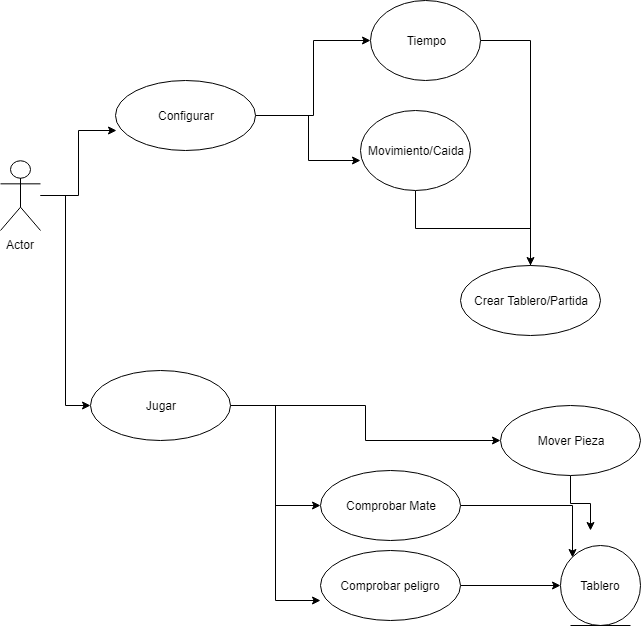

The diagram above was exported from draw.io. Its source (the exported page's mxGraphModel, read from the mxfile embedded in the PNG):
<mxGraphModel dx="794" dy="485" grid="1" gridSize="10" guides="1" tooltips="1" connect="1" arrows="1" fold="1" page="1" pageScale="1" pageWidth="850" pageHeight="1100" math="0" shadow="0">
  <root>
    <mxCell id="0" />
    <mxCell id="1" parent="0" />
    <mxCell id="gUgf2c8MD3hot2_8Hb93-21" style="edgeStyle=orthogonalEdgeStyle;rounded=0;orthogonalLoop=1;jettySize=auto;html=1;entryX=0.007;entryY=0.714;entryDx=0;entryDy=0;entryPerimeter=0;" edge="1" parent="1" source="gUgf2c8MD3hot2_8Hb93-1" target="gUgf2c8MD3hot2_8Hb93-13">
      <mxGeometry relative="1" as="geometry" />
    </mxCell>
    <mxCell id="gUgf2c8MD3hot2_8Hb93-46" style="edgeStyle=orthogonalEdgeStyle;rounded=0;orthogonalLoop=1;jettySize=auto;html=1;entryX=0;entryY=0.5;entryDx=0;entryDy=0;" edge="1" parent="1" source="gUgf2c8MD3hot2_8Hb93-1" target="gUgf2c8MD3hot2_8Hb93-29">
      <mxGeometry relative="1" as="geometry" />
    </mxCell>
    <mxCell id="gUgf2c8MD3hot2_8Hb93-1" value="Actor" style="shape=umlActor;verticalLabelPosition=bottom;labelBackgroundColor=#ffffff;verticalAlign=top;html=1;outlineConnect=0;" vertex="1" parent="1">
      <mxGeometry x="110" y="170" width="40" height="70" as="geometry" />
    </mxCell>
    <mxCell id="gUgf2c8MD3hot2_8Hb93-22" style="edgeStyle=orthogonalEdgeStyle;rounded=0;orthogonalLoop=1;jettySize=auto;html=1;" edge="1" parent="1" source="gUgf2c8MD3hot2_8Hb93-3">
      <mxGeometry relative="1" as="geometry">
        <mxPoint x="640" y="310" as="targetPoint" />
      </mxGeometry>
    </mxCell>
    <mxCell id="gUgf2c8MD3hot2_8Hb93-3" value="" style="ellipse;whiteSpace=wrap;html=1;" vertex="1" parent="1">
      <mxGeometry x="480" y="10" width="110" height="80" as="geometry" />
    </mxCell>
    <mxCell id="gUgf2c8MD3hot2_8Hb93-23" style="edgeStyle=orthogonalEdgeStyle;rounded=0;orthogonalLoop=1;jettySize=auto;html=1;" edge="1" parent="1" source="gUgf2c8MD3hot2_8Hb93-16" target="gUgf2c8MD3hot2_8Hb93-24">
      <mxGeometry relative="1" as="geometry">
        <mxPoint x="640" y="310" as="targetPoint" />
      </mxGeometry>
    </mxCell>
    <mxCell id="gUgf2c8MD3hot2_8Hb93-16" value="Movimiento/Caida" style="ellipse;whiteSpace=wrap;html=1;" vertex="1" parent="1">
      <mxGeometry x="470" y="120" width="110" height="80" as="geometry" />
    </mxCell>
    <mxCell id="gUgf2c8MD3hot2_8Hb93-4" value="Tiempo" style="text;html=1;strokeColor=none;fillColor=none;align=center;verticalAlign=middle;whiteSpace=wrap;rounded=0;" vertex="1" parent="1">
      <mxGeometry x="515" y="40" width="40" height="20" as="geometry" />
    </mxCell>
    <mxCell id="gUgf2c8MD3hot2_8Hb93-19" style="edgeStyle=orthogonalEdgeStyle;rounded=0;orthogonalLoop=1;jettySize=auto;html=1;" edge="1" parent="1" source="gUgf2c8MD3hot2_8Hb93-13" target="gUgf2c8MD3hot2_8Hb93-3">
      <mxGeometry relative="1" as="geometry" />
    </mxCell>
    <mxCell id="gUgf2c8MD3hot2_8Hb93-20" style="edgeStyle=orthogonalEdgeStyle;rounded=0;orthogonalLoop=1;jettySize=auto;html=1;entryX=0;entryY=0.625;entryDx=0;entryDy=0;entryPerimeter=0;" edge="1" parent="1" source="gUgf2c8MD3hot2_8Hb93-13" target="gUgf2c8MD3hot2_8Hb93-16">
      <mxGeometry relative="1" as="geometry" />
    </mxCell>
    <mxCell id="gUgf2c8MD3hot2_8Hb93-13" value="Configurar" style="ellipse;whiteSpace=wrap;html=1;" vertex="1" parent="1">
      <mxGeometry x="225" y="90" width="140" height="70" as="geometry" />
    </mxCell>
    <mxCell id="gUgf2c8MD3hot2_8Hb93-24" value="Crear Tablero/Partida" style="ellipse;whiteSpace=wrap;html=1;" vertex="1" parent="1">
      <mxGeometry x="570" y="275" width="140" height="70" as="geometry" />
    </mxCell>
    <mxCell id="gUgf2c8MD3hot2_8Hb93-35" style="edgeStyle=orthogonalEdgeStyle;rounded=0;orthogonalLoop=1;jettySize=auto;html=1;entryX=0;entryY=0.5;entryDx=0;entryDy=0;" edge="1" parent="1" source="gUgf2c8MD3hot2_8Hb93-29" target="gUgf2c8MD3hot2_8Hb93-32">
      <mxGeometry relative="1" as="geometry" />
    </mxCell>
    <mxCell id="gUgf2c8MD3hot2_8Hb93-36" style="edgeStyle=orthogonalEdgeStyle;rounded=0;orthogonalLoop=1;jettySize=auto;html=1;entryX=0;entryY=0.5;entryDx=0;entryDy=0;" edge="1" parent="1" source="gUgf2c8MD3hot2_8Hb93-29" target="gUgf2c8MD3hot2_8Hb93-33">
      <mxGeometry relative="1" as="geometry" />
    </mxCell>
    <mxCell id="gUgf2c8MD3hot2_8Hb93-37" style="edgeStyle=orthogonalEdgeStyle;rounded=0;orthogonalLoop=1;jettySize=auto;html=1;entryX=0;entryY=0.714;entryDx=0;entryDy=0;entryPerimeter=0;" edge="1" parent="1" source="gUgf2c8MD3hot2_8Hb93-29" target="gUgf2c8MD3hot2_8Hb93-34">
      <mxGeometry relative="1" as="geometry" />
    </mxCell>
    <mxCell id="gUgf2c8MD3hot2_8Hb93-29" value="Jugar" style="ellipse;whiteSpace=wrap;html=1;" vertex="1" parent="1">
      <mxGeometry x="200" y="380" width="140" height="70" as="geometry" />
    </mxCell>
    <mxCell id="gUgf2c8MD3hot2_8Hb93-43" style="edgeStyle=orthogonalEdgeStyle;rounded=0;orthogonalLoop=1;jettySize=auto;html=1;" edge="1" parent="1" source="gUgf2c8MD3hot2_8Hb93-32">
      <mxGeometry relative="1" as="geometry">
        <mxPoint x="700" y="540" as="targetPoint" />
      </mxGeometry>
    </mxCell>
    <mxCell id="gUgf2c8MD3hot2_8Hb93-32" value="Mover Pieza" style="ellipse;whiteSpace=wrap;html=1;" vertex="1" parent="1">
      <mxGeometry x="610" y="415" width="140" height="70" as="geometry" />
    </mxCell>
    <mxCell id="gUgf2c8MD3hot2_8Hb93-44" style="edgeStyle=orthogonalEdgeStyle;rounded=0;orthogonalLoop=1;jettySize=auto;html=1;entryX=0;entryY=0;entryDx=0;entryDy=0;" edge="1" parent="1" source="gUgf2c8MD3hot2_8Hb93-33" target="gUgf2c8MD3hot2_8Hb93-42">
      <mxGeometry relative="1" as="geometry" />
    </mxCell>
    <mxCell id="gUgf2c8MD3hot2_8Hb93-33" value="Comprobar Mate" style="ellipse;whiteSpace=wrap;html=1;" vertex="1" parent="1">
      <mxGeometry x="430" y="480" width="140" height="70" as="geometry" />
    </mxCell>
    <mxCell id="gUgf2c8MD3hot2_8Hb93-45" style="edgeStyle=orthogonalEdgeStyle;rounded=0;orthogonalLoop=1;jettySize=auto;html=1;entryX=0;entryY=0.5;entryDx=0;entryDy=0;" edge="1" parent="1" source="gUgf2c8MD3hot2_8Hb93-34" target="gUgf2c8MD3hot2_8Hb93-42">
      <mxGeometry relative="1" as="geometry" />
    </mxCell>
    <mxCell id="gUgf2c8MD3hot2_8Hb93-34" value="Comprobar peligro" style="ellipse;whiteSpace=wrap;html=1;" vertex="1" parent="1">
      <mxGeometry x="430" y="560" width="140" height="70" as="geometry" />
    </mxCell>
    <mxCell id="gUgf2c8MD3hot2_8Hb93-42" value="Tablero" style="ellipse;shape=umlEntity;whiteSpace=wrap;html=1;" vertex="1" parent="1">
      <mxGeometry x="670" y="555" width="80" height="80" as="geometry" />
    </mxCell>
  </root>
</mxGraphModel>